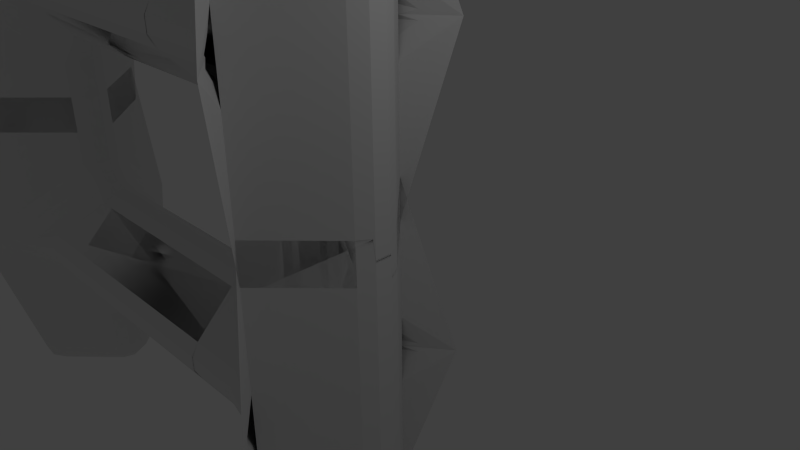 # Source: ladder.blend  (saved by Blender 2.72.0; exported with 4.5.12 LTS)
import bpy
from mathutils import Matrix  # noqa: F401  (used for matrix-valued properties, if any)

bpy.ops.wm.read_factory_settings(use_empty=True)
scene = bpy.context.scene
scene.name = 'Scene'

# ---- collections
col_collection_1 = bpy.data.collections.new('Collection 1'); scene.collection.children.link(col_collection_1)

# ---- materials (node trees are filled in below, after node groups)
mat_material = bpy.data.materials.new('Material')
mat_material.alpha_threshold = 0.0
mat_material.use_transparent_shadow = False
mat_material.roughness = 0.5
mat_material.line_color = (0.0, 0.0, 0.0, 1.0)

# ---- material node trees

# ---- world
world_world = bpy.data.worlds.new('World'); scene.world = world_world
world_world.color = (0.05088, 0.05088, 0.05088)
world_world.use_sun_shadow = False
world_world.sun_shadow_jitter_overblur = 0.0
world_world.cycles.sampling_method = 'MANUAL'
world_world.cycles.sample_map_resolution = 256

# ---- cameras
cam_camera = bpy.data.cameras.new('Camera')
cam_camera.clip_end = 100.0
cam_camera.lens = 35.0
cam_camera.sensor_width = 32.0
cam_camera.sensor_height = 18.0
cam_camera.ortho_scale = 7.314
cam_camera.dof.focus_distance = 0.0
cam_camera.dof.aperture_fstop = 128.0

# ---- lights
light_lamp = bpy.data.lights.new('Lamp', 'POINT')
light_lamp.transmission_factor = 0.0
light_lamp.cutoff_distance = 30.0
light_lamp.energy = 100.0
light_lamp.shadow_buffer_clip_start = 1.001
light_lamp.shadow_soft_size = 0.1
light_lamp.shadow_maximum_resolution = 0.006
light_lamp.use_absolute_resolution = True
light_lamp.cycles.use_multiple_importance_sampling = False

# ---- meshes
me_cube = bpy.data.meshes.new('Cube')
me_cube.from_pydata([(-2.586, 5.96e-08, -0.3415), (-4.0, -1.414, -0.3415), (-5.414, 5.96e-08, -0.3415), (-4.0, 1.414, -0.3415), (-2.586, -7.153e-07, 5.659), (-4.0, -1.414, 5.659), (-5.414, 4.768e-07, 5.659), (-4.0, 1.414, 5.659), (-4.0, 1.414, 2.659), (-2.586, 0.0, 1.244), (-4.0, -1.414, 2.659), (-2.586, 8.345e-07, 4.073), (2.0, 1.414, 2.659), (2.0, -1.252e-06, 1.244), (2.0, -1.414, 2.659), (2.0, -5.96e-08, 4.073)], [], [(3, 2, 6, 7), (2, 1, 5, 6), (4, 7, 6, 5), (1, 0, 9, 10), (10, 11, 4, 5), (14, 15, 11, 10), (12, 8, 11, 15), (12, 13, 9, 8), (13, 14, 10, 9), (11, 8, 7, 4), (0, 3, 8, 9)])
me_cube.materials.append(mat_material)
me_cube.use_remesh_preserve_volume = False
me_cube.use_remesh_preserve_attributes = False
me_cube.use_mirror_vertex_groups = False
me_cube.update()

# ---- objects
ob_lamp = bpy.data.objects.new('Lamp', light_lamp)
ob_camera = bpy.data.objects.new('Camera', cam_camera)
ob_cube = bpy.data.objects.new('Cube', me_cube)

# ---- transforms, parenting, visibility, modifiers, constraints
ob_lamp.location = (4.076, 1.005, 5.904)
ob_lamp.rotation_euler = (0.6503, 0.05522, 1.866)
ob_lamp.lock_rotations_4d = False
ob_lamp.empty_display_type = 'ARROWS'
ob_lamp.color = (0.0, 0.0, 0.0, 0.0)
ob_lamp.lineart.crease_threshold = 0.0
ob_camera.location = (7.481, -6.508, 5.344)
ob_camera.rotation_euler = (1.109, 0.01082, 0.8149)
ob_camera.lock_rotations_4d = False
ob_camera.empty_display_type = 'ARROWS'
ob_camera.color = (0.0, 0.0, 0.0, 0.0)
ob_camera.display_type = 'WIRE'
ob_camera.lineart.crease_threshold = 0.0
ob_cube.location = (-5.0, 0.0, 0.0)
ob_cube.lock_rotations_4d = False
ob_cube.empty_display_type = 'ARROWS'
ob_cube.lineart.crease_threshold = 0.0
_m = ob_cube.modifiers.new('Mirror', 'MIRROR')
_m.use_axis = (True, False, True)
_m = ob_cube.modifiers.new('Bevel', 'BEVEL')
_m.width = 0.5
_m.width_pct = 0.5
_m.segments = 3
_m.limit_method = 'NONE'
_m.spread = 0.0

# ---- collection membership
col_collection_1.objects.link(ob_lamp)
col_collection_1.objects.link(ob_camera)
col_collection_1.objects.link(ob_cube)

# ---- scene / render settings (as saved in the file)
scene.camera = ob_camera
scene.frame_start = 1; scene.frame_end = 250; scene.frame_set(1)
scene.render.engine = 'BLENDER_EEVEE_NEXT'
scene.render.resolution_percentage = 50
scene.render.dither_intensity = 0.0
scene.cycles.use_denoising = False
scene.cycles.samples = 10
scene.cycles.sampling_pattern = 'TABULATED_SOBOL'
scene.cycles.light_sampling_threshold = 0.0
scene.cycles.use_adaptive_sampling = False
scene.cycles.use_light_tree = False
scene.cycles.blur_glossy = 0.0
scene.cycles.pixel_filter_type = 'GAUSSIAN'
scene.cycles.sample_clamp_indirect = 0.0
scene.view_settings.view_transform = 'Standard'
bpy.context.view_layer.update()
